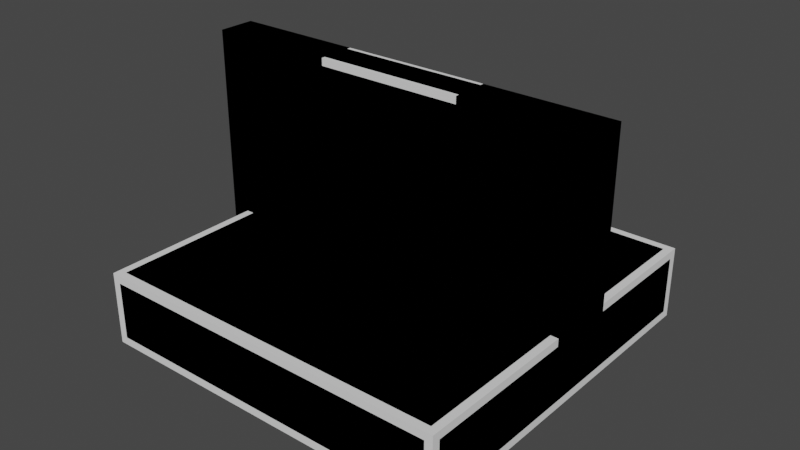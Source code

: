 # Source: MS_WGJ23_Fast_Team-up_game_Assets.blend  (saved by Blender 3.4.6; exported with 4.5.12 LTS)
import bpy
from mathutils import Matrix  # noqa: F401  (used for matrix-valued properties, if any)

bpy.ops.wm.read_factory_settings(use_empty=True)
scene = bpy.context.scene
scene.name = 'Scene'

# ---- collections
col_room_floors = bpy.data.collections.new('Room Floors'); scene.collection.children.link(col_room_floors)
col_walls = bpy.data.collections.new('Walls'); scene.collection.children.link(col_walls)
col_doors = bpy.data.collections.new('Doors'); scene.collection.children.link(col_doors)

# ---- node groups
ng_auto_smooth = bpy.data.node_groups.new('Auto Smooth', 'GeometryNodeTree')
_s = ng_auto_smooth.interface.new_socket(name='Geometry', in_out='OUTPUT', socket_type='NodeSocketGeometry')
_s = ng_auto_smooth.interface.new_socket(name='Geometry', in_out='INPUT', socket_type='NodeSocketGeometry')
_s = ng_auto_smooth.interface.new_socket(name='Angle', in_out='INPUT', socket_type='NodeSocketFloat')
_s.subtype = 'ANGLE'
_s.min_value = 0.0
_s.max_value = 3.142
ng_auto_smooth.is_modifier = True
_N = ng_auto_smooth.nodes; _L = ng_auto_smooth.links
n0 = _N.new('NodeGroupOutput'); n0.name = 'Group Output'; n0.location = (480, -100)
n1 = _N.new('NodeGroupInput'); n1.name = 'Group Input'; n1.location = (-420, -300)
n2 = _N.new('NodeGroupInput'); n2.name = 'Group Input.001'; n2.location = (-60, -100)
n3 = _N.new('GeometryNodeSetShadeSmooth'); n3.name = 'Set Shade Smooth'; n3.location = (120, -100)
n3.domain = 'EDGE'
n4 = _N.new('GeometryNodeSetShadeSmooth'); n4.name = 'Set Shade Smooth.001'; n4.location = (300, -100)
n5 = _N.new('GeometryNodeInputMeshEdgeAngle'); n5.name = 'Edge Angle'; n5.location = (-420, -220)
n6 = _N.new('GeometryNodeInputEdgeSmooth'); n6.name = 'Is Edge Smooth'; n6.location = (-60, -160)
n7 = _N.new('GeometryNodeInputShadeSmooth'); n7.name = 'Is Face Smooth'; n7.location = (-240, -340)
n8 = _N.new('FunctionNodeBooleanMath'); n8.name = 'Boolean Math'; n8.location = (-60, -220)
n9 = _N.new('FunctionNodeCompare'); n9.name = 'Compare'; n9.location = (-240, -180)
n9.operation = 'LESS_EQUAL'
_L.new(n5.outputs[0], n9.inputs[0])
_L.new(n4.outputs[0], n0.inputs[0])
_L.new(n1.outputs[1], n9.inputs[1])
_L.new(n9.outputs[0], n8.inputs[0])
_L.new(n7.outputs[0], n8.inputs[1])
_L.new(n2.outputs[0], n3.inputs[0])
_L.new(n6.outputs[0], n3.inputs[1])
_L.new(n3.outputs[0], n4.inputs[0])
_L.new(n8.outputs[0], n3.inputs[2])
n0.is_active_output = True

# ---- world
world_world = bpy.data.worlds.new('World'); scene.world = world_world
world_world.use_nodes = True; world_world.node_tree.nodes.clear()
_N = world_world.node_tree.nodes; _L = world_world.node_tree.links
n0 = _N.new('ShaderNodeOutputWorld'); n0.name = 'World Output'; n0.location = (300, 300)
n1 = _N.new('ShaderNodeBackground'); n1.name = 'Background'; n1.location = (10, 300)
n1.inputs[0].default_value = (0.05088, 0.05088, 0.05088, 1.0)
_L.new(n1.outputs[0], n0.inputs[0])
n0.is_active_output = True
world_world.color = (0.05088, 0.05088, 0.05088)
world_world.use_sun_shadow = False
world_world.sun_shadow_jitter_overblur = 0.0

# ---- meshes
me_room_floor_round = bpy.data.meshes.new('Room Floor Round')
me_room_floor_round.from_pydata([(-4.784, -4.784, -1.0), (-4.784, -5.0, -0.7838), (-5.0, -4.784, -0.7838), (-4.784, -4.937, -0.9367), (-4.909, -4.909, -0.9086), (-4.937, -4.937, -0.7838), (-4.937, -4.784, -0.9367), (-4.784, -5.0, 0.7838), (-4.784, -4.784, 1.0), (-5.0, -4.784, 0.7838), (-4.784, -4.937, 0.9367), (-4.909, -4.909, 0.9086), (-4.937, -4.784, 0.9367), (-4.937, -4.937, 0.7838), (-4.784, 4.784, -1.0), (-5.0, 4.784, -0.7838), (-4.784, 5.0, -0.7838), (-4.937, 4.784, -0.9367), (-4.909, 4.909, -0.9086), (-4.937, 4.937, -0.7838), (-4.784, 4.937, -0.9367), (-4.784, 4.784, 1.0), (-4.784, 5.0, 0.7838), (-5.0, 4.784, 0.7838), (-4.784, 4.937, 0.9367), (-4.909, 4.909, 0.9086), (-4.937, 4.937, 0.7838), (-4.937, 4.784, 0.9367), (4.784, -4.784, -1.0), (5.0, -4.784, -0.7838), (4.784, -5.0, -0.7838), (4.937, -4.784, -0.9367), (4.909, -4.909, -0.9086), (4.937, -4.937, -0.7838), (4.784, -4.937, -0.9367), (4.784, -4.784, 1.0), (4.784, -5.0, 0.7838), (5.0, -4.784, 0.7838), (4.784, -4.937, 0.9367), (4.909, -4.909, 0.9086), (4.937, -4.937, 0.7838), (4.937, -4.784, 0.9367), (4.784, 4.784, -1.0), (4.784, 5.0, -0.7838), (5.0, 4.784, -0.7838), (4.784, 4.937, -0.9367), (4.909, 4.909, -0.9086), (4.937, 4.937, -0.7838), (4.937, 4.784, -0.9367), (4.784, 4.784, 1.0), (5.0, 4.784, 0.7838), (4.784, 5.0, 0.7838), (4.937, 4.784, 0.9367), (4.909, 4.909, 0.9086), (4.937, 4.937, 0.7838), (4.784, 4.937, 0.9367)], [], [(30, 36, 7, 1), (44, 50, 37, 29), (49, 21, 8, 35), (2, 9, 23, 15), (16, 22, 51, 43), (0, 3, 4, 6), (1, 5, 4, 3), (2, 6, 4, 5), (7, 10, 11, 13), (8, 12, 11, 10), (9, 13, 11, 12), (14, 17, 18, 20), (15, 19, 18, 17), (16, 20, 18, 19), (21, 24, 25, 27), (22, 26, 25, 24), (23, 27, 25, 26), (28, 31, 32, 34), (29, 33, 32, 31), (30, 34, 32, 33), (35, 38, 39, 41), (36, 40, 39, 38), (37, 41, 39, 40), (42, 45, 46, 48), (43, 47, 46, 45), (44, 48, 46, 47), (49, 52, 53, 55), (50, 54, 53, 52), (51, 55, 53, 54), (14, 0, 6, 17), (17, 6, 2, 15), (1, 7, 13, 5), (5, 13, 9, 2), (8, 21, 27, 12), (12, 27, 23, 9), (22, 16, 19, 26), (26, 19, 15, 23), (42, 14, 20, 45), (45, 20, 16, 43), (21, 49, 55, 24), (24, 55, 51, 22), (50, 44, 47, 54), (54, 47, 43, 51), (28, 42, 48, 31), (31, 48, 44, 29), (49, 35, 41, 52), (52, 41, 37, 50), (36, 30, 33, 40), (40, 33, 29, 37), (0, 28, 34, 3), (3, 34, 30, 1), (35, 8, 10, 38), (38, 10, 7, 36), (14, 42, 28, 0)])
me_room_floor_round.polygons.foreach_set('use_smooth', [True] * 54)
_uv = me_room_floor_round.uv_layers.new(name='UVMap')
_uv.uv.foreach_set('vector', [0.402, 0.7554, 0.598, 0.7554, 0.598, 0.9946, 0.402, 0.9946, 0.402, 0.5054, 0.598, 0.5054, 0.598, 0.7446, 0.402, 0.7446, 0.6304, 0.5054, 0.8696, 0.5054, 0.8696, 0.7446, 0.6304, 0.7446, 0.402, 0.005405, 0.598, 0.005405, 0.598, 0.2446, 0.402, 0.2446, 0.402, 0.2554, 0.598, 0.2554, 0.598, 0.4946, 0.402, 0.4946, 0.1304, 0.7446, 0.1304, 0.75, 0.1273, 0.75, 0.125, 0.7446, 0.402, 0.9946, 0.402, 1.0, 0.3864, 1.0, 0.375, 0.9946, 0.402, 0.005405, 0.375, 0.005405, 0.375, 0.002284, 0.402, 0.0, 0.598, 0.9946, 0.625, 0.9946, 0.625, 0.9977, 0.598, 1.0, 0.8696, 0.7446, 0.875, 0.7446, 0.875, 0.7477, 0.8696, 0.75, 0.598, 0.005405, 0.598, 0.0, 0.6136, 0.0, 0.625, 0.005405, 0.1304, 0.5054, 0.125, 0.5054, 0.125, 0.5023, 0.1304, 0.5, 0.402, 0.2446, 0.402, 0.25, 0.3864, 0.25, 0.375, 0.2446, 0.402, 0.2554, 0.375, 0.2554, 0.375, 0.2523, 0.402, 0.25, 0.8696, 0.5054, 0.8696, 0.5, 0.8727, 0.5, 0.875, 0.5054, 0.598, 0.2554, 0.598, 0.25, 0.6136, 0.25, 0.625, 0.2554, 0.598, 0.2446, 0.625, 0.2446, 0.625, 0.2477, 0.598, 0.25, 0.3696, 0.7446, 0.375, 0.7446, 0.3788, 0.75, 0.3696, 0.75, 0.402, 0.7446, 0.402, 0.75, 0.3788, 0.75, 0.375, 0.7446, 0.402, 0.7554, 0.375, 0.7554, 0.3788, 0.75, 0.402, 0.75, 0.6304, 0.7446, 0.6304, 0.75, 0.622, 0.7492, 0.625, 0.7446, 0.598, 0.7554, 0.598, 0.75, 0.622, 0.7492, 0.625, 0.7554, 0.598, 0.7446, 0.625, 0.7446, 0.622, 0.7492, 0.598, 0.75, 0.3696, 0.5054, 0.3696, 0.5, 0.378, 0.5008, 0.375, 0.5054, 0.402, 0.4946, 0.402, 0.5, 0.378, 0.5008, 0.375, 0.4946, 0.402, 0.5054, 0.375, 0.5054, 0.378, 0.5008, 0.402, 0.5, 0.6304, 0.5054, 0.625, 0.5054, 0.6212, 0.5, 0.6304, 0.5, 0.598, 0.5054, 0.598, 0.5, 0.6212, 0.5, 0.625, 0.5054, 0.598, 0.4946, 0.625, 0.4946, 0.6212, 0.5, 0.598, 0.5, 0.1304, 0.5054, 0.1304, 0.7446, 0.125, 0.7446, 0.125, 0.5054, 0.375, 0.2446, 0.375, 0.005405, 0.402, 0.005405, 0.402, 0.2446, 0.402, 0.9946, 0.598, 0.9946, 0.598, 1.0, 0.402, 1.0, 0.402, 0.0, 0.598, 0.0, 0.598, 0.005405, 0.402, 0.005405, 0.8696, 0.7446, 0.8696, 0.5054, 0.875, 0.5054, 0.875, 0.7446, 0.625, 0.005405, 0.625, 0.2446, 0.598, 0.2446, 0.598, 0.005405, 0.598, 0.2554, 0.402, 0.2554, 0.402, 0.25, 0.598, 0.25, 0.598, 0.25, 0.402, 0.25, 0.402, 0.2446, 0.598, 0.2446, 0.3696, 0.5054, 0.1304, 0.5054, 0.1304, 0.5, 0.3696, 0.5, 0.375, 0.4946, 0.375, 0.2554, 0.402, 0.2554, 0.402, 0.4946, 0.8696, 0.5054, 0.6304, 0.5054, 0.6304, 0.5, 0.8696, 0.5, 0.625, 0.2554, 0.625, 0.4946, 0.598, 0.4946, 0.598, 0.2554, 0.598, 0.5054, 0.402, 0.5054, 0.402, 0.5, 0.598, 0.5, 0.598, 0.5, 0.402, 0.5, 0.402, 0.4946, 0.598, 0.4946, 0.3696, 0.7446, 0.3696, 0.5054, 0.375, 0.5054, 0.375, 0.7446, 0.375, 0.7446, 0.375, 0.5054, 0.402, 0.5054, 0.402, 0.7446, 0.6304, 0.5054, 0.6304, 0.7446, 0.625, 0.7446, 0.625, 0.5054, 0.625, 0.5054, 0.625, 0.7446, 0.598, 0.7446, 0.598, 0.5054, 0.598, 0.7554, 0.402, 0.7554, 0.402, 0.75, 0.598, 0.75, 0.598, 0.75, 0.402, 0.75, 0.402, 0.7446, 0.598, 0.7446, 0.1304, 0.7446, 0.3696, 0.7446, 0.3696, 0.75, 0.1304, 0.75, 0.375, 0.9946, 0.375, 0.7554, 0.402, 0.7554, 0.402, 0.9946, 0.6304, 0.7446, 0.8696, 0.7446, 0.8696, 0.75, 0.6304, 0.75, 0.625, 0.7554, 0.625, 0.9946, 0.598, 0.9946, 0.598, 0.7554, 0.1304, 0.5054, 0.3696, 0.5054, 0.3696, 0.7446, 0.1304, 0.7446])
me_room_floor_round.update()
me_room_floor_flat = bpy.data.meshes.new('Room Floor Flat')
me_room_floor_flat.from_pydata([(5.0, 5.0, 1.0), (5.0, 5.0, -1.0), (5.0, -5.0, 1.0), (5.0, -5.0, -1.0), (-5.0, 5.0, 1.0), (-5.0, 5.0, -1.0), (-5.0, -5.0, 1.0), (-5.0, -5.0, -1.0)], [], [(3, 2, 6, 7), (1, 0, 2, 3), (5, 4, 0, 1), (7, 6, 4, 5), (5, 1, 3, 7), (0, 4, 6, 2)])
_uv = me_room_floor_flat.uv_layers.new(name='UVMap')
_uv.uv.foreach_set('vector', [0.375, 0.0, 0.625, 0.0, 0.625, 0.25, 0.375, 0.25, 0.375, 0.25, 0.625, 0.25, 0.625, 0.5, 0.375, 0.5, 0.375, 0.5, 0.625, 0.5, 0.625, 0.75, 0.375, 0.75, 0.375, 0.75, 0.625, 0.75, 0.625, 1.0, 0.375, 1.0, 0.125, 0.5, 0.375, 0.5, 0.375, 0.75, 0.125, 0.75, 0.625, 0.5, 0.875, 0.5, 0.875, 0.75, 0.625, 0.75])
me_room_floor_flat.update()
me_wall_door_flat = bpy.data.meshes.new('Wall Door Flat')
me_wall_door_flat.from_pydata([(-5.5, -0.5, 0.0), (-5.5, -0.5, 6.0), (-5.5, 0.5, 0.0), (-5.5, 0.5, 6.0), (5.5, -0.5, 0.0), (5.5, -0.5, 6.0), (5.5, 0.5, 0.0), (5.5, 0.5, 6.0), (2.0, 0.5, 0.0), (-2.0, 0.5, 0.0), (-2.0, 0.5, 6.0), (2.0, 0.5, 6.0), (-2.0, -0.5, 0.0), (2.0, -0.5, 0.0), (2.0, -0.5, 6.0), (-2.0, -0.5, 6.0)], [], [(0, 1, 3, 2), (8, 11, 7, 6), (6, 7, 5, 4), (12, 15, 1, 0), (8, 6, 4, 13), (10, 3, 1, 15), (7, 11, 14, 5), (2, 9, 12, 0), (4, 5, 14, 13), (2, 3, 10, 9), (9, 10, 15, 12), (13, 14, 11, 8)])
_uv = me_wall_door_flat.uv_layers.new(name='UVMap')
_uv.uv.foreach_set('vector', [0.375, 0.0, 0.625, 0.0, 0.625, 0.25, 0.375, 0.25, 0.375, 0.4167, 0.625, 0.4167, 0.625, 0.5, 0.375, 0.5, 0.375, 0.5, 0.625, 0.5, 0.625, 0.75, 0.375, 0.75, 0.375, 0.9167, 0.625, 0.9167, 0.625, 1.0, 0.375, 1.0, 0.2917, 0.5, 0.375, 0.5, 0.375, 0.75, 0.2917, 0.75, 0.7917, 0.5, 0.875, 0.5, 0.875, 0.75, 0.7917, 0.75, 0.625, 0.5, 0.7083, 0.5, 0.7083, 0.75, 0.625, 0.75, 0.125, 0.5, 0.2083, 0.5, 0.2083, 0.75, 0.125, 0.75, 0.375, 0.75, 0.625, 0.75, 0.625, 0.8333, 0.375, 0.8333, 0.375, 0.25, 0.625, 0.25, 0.625, 0.3333, 0.375, 0.3333, 0.0, 0.0, 0.0, 0.0, 0.0, 0.0, 0.0, 0.0, 0.0, 0.0, 0.0, 0.0, 0.0, 0.0, 0.0, 0.0])
me_wall_door_flat.update()
me_wall_door_round = bpy.data.meshes.new('Wall Door Round')
me_wall_door_round.from_pydata([(-5.5, -0.4068, 0.0), (-5.5, -0.5, 0.1864), (-5.5, -0.4727, 0.05461), (-5.5, -0.5, 5.814), (-5.5, -0.4068, 6.0), (-5.5, -0.4727, 5.945), (-5.5, 0.5, 0.1864), (-5.5, 0.4068, 0.0), (-5.5, 0.4727, 0.05461), (-5.5, 0.4068, 6.0), (-5.5, 0.5, 5.814), (-5.5, 0.4727, 5.945), (5.5, -0.5, 0.1864), (5.5, -0.4068, 0.0), (5.5, -0.4727, 0.05461), (5.5, -0.4068, 6.0), (5.5, -0.5, 5.814), (5.5, -0.4727, 5.945), (5.5, 0.4068, 0.0), (5.5, 0.5, 0.1864), (5.5, 0.4727, 0.05461), (5.5, 0.5, 5.814), (5.5, 0.4068, 6.0), (5.5, 0.4727, 5.945), (2.186, 0.5, 0.1864), (2.186, 0.4068, 0.0), (2.0, 0.4068, 0.1864), (2.186, 0.4727, 0.05461), (2.079, 0.4606, 0.0788), (2.055, 0.4068, 0.05461), (2.055, 0.4727, 0.1864), (-2.186, 0.5, 0.1864), (-2.0, 0.4068, 0.1864), (-2.186, 0.4068, 0.0), (-2.055, 0.4727, 0.1864), (-2.079, 0.4606, 0.0788), (-2.055, 0.4068, 0.05461), (-2.186, 0.4727, 0.05461), (-2.186, 0.5, 5.814), (-2.186, 0.4068, 6.0), (-2.0, 0.4068, 5.814), (-2.186, 0.4727, 5.945), (-2.079, 0.4606, 5.921), (-2.055, 0.4068, 5.945), (-2.055, 0.4727, 5.814), (2.186, 0.5, 5.814), (2.0, 0.4068, 5.814), (2.186, 0.4068, 6.0), (2.055, 0.4727, 5.814), (2.079, 0.4606, 5.921), (2.055, 0.4068, 5.945), (2.186, 0.4727, 5.945), (-2.186, -0.5, 0.1864), (-2.186, -0.4068, 0.0), (-2.0, -0.4068, 0.1864), (-2.186, -0.4727, 0.05461), (-2.079, -0.4606, 0.0788), (-2.055, -0.4068, 0.05461), (-2.055, -0.4727, 0.1864), (2.186, -0.5, 0.1864), (2.0, -0.4068, 0.1864), (2.186, -0.4068, 0.0), (2.055, -0.4727, 0.1864), (2.079, -0.4606, 0.0788), (2.055, -0.4068, 0.05461), (2.186, -0.4727, 0.05461), (2.186, -0.5, 5.814), (2.186, -0.4068, 6.0), (2.0, -0.4068, 5.814), (2.186, -0.4727, 5.945), (2.079, -0.4606, 5.921), (2.055, -0.4068, 5.945), (2.055, -0.4727, 5.814), (-2.186, -0.5, 5.814), (-2.0, -0.4068, 5.814), (-2.186, -0.4068, 6.0), (-2.055, -0.4727, 5.814), (-2.079, -0.4606, 5.921), (-2.055, -0.4068, 5.945), (-2.186, -0.4727, 5.945)], [], [(52, 73, 3, 1), (60, 68, 46, 26), (12, 16, 66, 59), (39, 9, 4, 75), (18, 20, 19, 21, 23, 22, 15, 17, 16, 12, 14, 13), (6, 10, 38, 31), (24, 45, 21, 19), (0, 2, 1, 3, 5, 4, 9, 11, 10, 6, 8, 7), (22, 47, 67, 15), (25, 18, 13, 61), (32, 40, 74, 54), (24, 27, 28, 30), (25, 29, 28, 27), (26, 30, 28, 29), (31, 34, 35, 37), (32, 36, 35, 34), (33, 37, 35, 36), (38, 41, 42, 44), (39, 43, 42, 41), (40, 44, 42, 43), (45, 48, 49, 51), (46, 50, 49, 48), (47, 51, 49, 50), (52, 55, 56, 58), (53, 57, 56, 55), (54, 58, 56, 57), (59, 62, 63, 65), (60, 64, 63, 62), (61, 65, 63, 64), (66, 69, 70, 72), (67, 71, 70, 69), (68, 72, 70, 71), (73, 76, 77, 79), (74, 78, 77, 76), (75, 79, 77, 78), (33, 7, 8, 37), (37, 8, 6, 31), (47, 22, 23, 51), (51, 23, 21, 45), (61, 13, 14, 65), (65, 14, 12, 59), (75, 4, 5, 79), (79, 5, 3, 73), (18, 25, 27, 20), (20, 27, 24, 19), (9, 39, 41, 11), (11, 41, 38, 10), (0, 53, 55, 2), (2, 55, 52, 1), (15, 67, 69, 17), (17, 69, 66, 16), (46, 68, 71, 50), (50, 71, 67, 47), (39, 75, 78, 43), (43, 78, 74, 40), (32, 54, 57, 36), (36, 57, 53, 33), (25, 61, 64, 29), (29, 64, 60, 26), (68, 60, 62, 72), (72, 62, 59, 66), (73, 52, 58, 76), (76, 58, 54, 74), (40, 32, 34, 44), (44, 34, 31, 38), (45, 24, 30, 48), (48, 30, 26, 46), (7, 33, 53, 0)])
me_wall_door_round.polygons.foreach_set('use_smooth', [True] * 68)
_uv = me_wall_door_round.uv_layers.new(name='UVMap')
_uv.uv.foreach_set('vector', [0.3828, 0.9206, 0.6172, 0.9206, 0.6172, 1.0, 0.3828, 1.0, 0.0, 0.0, 0.0, 0.0, 0.0, 0.0, 0.0, 0.0, 0.3828, 0.75, 0.6172, 0.75, 0.6172, 0.8294, 0.3828, 0.8294, 0.7956, 0.5233, 0.875, 0.5233, 0.875, 0.7267, 0.7956, 0.7267, 0.375, 0.5233, 0.3773, 0.5068, 0.3828, 0.5, 0.6172, 0.5, 0.6227, 0.5068, 0.625, 0.5233, 0.625, 0.7267, 0.6227, 0.7432, 0.6172, 0.75, 0.3828, 0.75, 0.3773, 0.7432, 0.375, 0.7267, 0.3828, 0.25, 0.6172, 0.25, 0.6172, 0.3294, 0.3828, 0.3294, 0.3828, 0.4206, 0.6172, 0.4206, 0.6172, 0.5, 0.3828, 0.5, 0.375, 0.0233, 0.3773, 0.006826, 0.3828, 0.0, 0.6172, 0.0, 0.6227, 0.006826, 0.625, 0.0233, 0.625, 0.2267, 0.6227, 0.2432, 0.6172, 0.25, 0.3828, 0.25, 0.3773, 0.2432, 0.375, 0.2267, 0.625, 0.5233, 0.7044, 0.5233, 0.7044, 0.7267, 0.625, 0.7267, 0.2956, 0.5233, 0.375, 0.5233, 0.375, 0.7267, 0.2956, 0.7267, 0.0, 0.0, 0.0, 0.0, 0.0, 0.0, 0.0, 0.0, 0.3828, 0.4206, 0.375, 0.4206, 0.375, 0.4183, 0.3828, 0.4167, 0.2956, 0.5233, 0.2917, 0.5233, 0.2917, 0.5098, 0.2956, 0.5, 0.0, 0.0, 0.0, 0.0, 0.0, 0.0, 0.0, 0.0, 0.3828, 0.3294, 0.3828, 0.3333, 0.3783, 0.3333, 0.375, 0.3294, 0.0, 0.0, 0.0, 0.0, 0.0, 0.0, 0.0, 0.0, 0.2044, 0.5233, 0.2044, 0.5, 0.2067, 0.5, 0.2083, 0.5233, 0.6172, 0.3294, 0.625, 0.3294, 0.625, 0.3317, 0.6172, 0.3333, 0.7956, 0.5233, 0.7917, 0.5233, 0.7917, 0.5098, 0.7956, 0.5, 0.0, 0.0, 0.0, 0.0, 0.0, 0.0, 0.0, 0.0, 0.6172, 0.4206, 0.6172, 0.4167, 0.6217, 0.4167, 0.625, 0.4206, 0.0, 0.0, 0.0, 0.0, 0.0, 0.0, 0.0, 0.0, 0.7044, 0.5233, 0.7044, 0.5, 0.7067, 0.5, 0.7083, 0.5233, 0.3828, 0.9206, 0.375, 0.9206, 0.375, 0.9183, 0.3828, 0.9167, 0.2044, 0.7267, 0.2083, 0.7267, 0.2083, 0.7402, 0.2044, 0.75, 0.0, 0.0, 0.0, 0.0, 0.0, 0.0, 0.0, 0.0, 0.3828, 0.8294, 0.3828, 0.8333, 0.3783, 0.8333, 0.375, 0.8294, 0.0, 0.0, 0.0, 0.0, 0.0, 0.0, 0.0, 0.0, 0.2956, 0.7267, 0.2956, 0.75, 0.2933, 0.75, 0.2917, 0.7267, 0.6172, 0.8294, 0.625, 0.8294, 0.625, 0.8317, 0.6172, 0.8333, 0.7044, 0.7267, 0.7083, 0.7267, 0.7083, 0.7402, 0.7044, 0.75, 0.0, 0.0, 0.0, 0.0, 0.0, 0.0, 0.0, 0.0, 0.6172, 0.9206, 0.6172, 0.9167, 0.6217, 0.9167, 0.625, 0.9206, 0.0, 0.0, 0.0, 0.0, 0.0, 0.0, 0.0, 0.0, 0.7956, 0.7267, 0.7956, 0.75, 0.7933, 0.75, 0.7917, 0.7267, 0.2044, 0.5233, 0.125, 0.5233, 0.125, 0.5, 0.2044, 0.5, 0.375, 0.3294, 0.375, 0.25, 0.3828, 0.25, 0.3828, 0.3294, 0.7044, 0.5233, 0.625, 0.5233, 0.625, 0.5, 0.7044, 0.5, 0.625, 0.4206, 0.625, 0.5, 0.6172, 0.5, 0.6172, 0.4206, 0.2956, 0.7267, 0.375, 0.7267, 0.375, 0.75, 0.2956, 0.75, 0.375, 0.8294, 0.375, 0.75, 0.3828, 0.75, 0.3828, 0.8294, 0.7956, 0.7267, 0.875, 0.7267, 0.875, 0.75, 0.7956, 0.75, 0.625, 0.9206, 0.625, 1.0, 0.6172, 1.0, 0.6172, 0.9206, 0.375, 0.5233, 0.2956, 0.5233, 0.2956, 0.5, 0.375, 0.5, 0.375, 0.5, 0.375, 0.4206, 0.3828, 0.4206, 0.3828, 0.5, 0.875, 0.5233, 0.7956, 0.5233, 0.7956, 0.5, 0.875, 0.5, 0.625, 0.25, 0.625, 0.3294, 0.6172, 0.3294, 0.6172, 0.25, 0.125, 0.7267, 0.2044, 0.7267, 0.2044, 0.75, 0.125, 0.75, 0.375, 1.0, 0.375, 0.9206, 0.3828, 0.9206, 0.3828, 1.0, 0.625, 0.7267, 0.7044, 0.7267, 0.7044, 0.75, 0.625, 0.75, 0.625, 0.75, 0.625, 0.8294, 0.6172, 0.8294, 0.6172, 0.75, 0.0, 0.0, 0.0, 0.0, 0.0, 0.0, 0.0, 0.0, 0.7083, 0.5233, 0.7083, 0.7267, 0.7044, 0.7267, 0.7044, 0.5233, 0.7956, 0.5233, 0.7956, 0.7267, 0.7917, 0.7267, 0.7917, 0.5233, 0.0, 0.0, 0.0, 0.0, 0.0, 0.0, 0.0, 0.0, 0.0, 0.0, 0.0, 0.0, 0.0, 0.0, 0.0, 0.0, 0.2083, 0.5233, 0.2083, 0.7267, 0.2044, 0.7267, 0.2044, 0.5233, 0.2956, 0.5233, 0.2956, 0.7267, 0.2917, 0.7267, 0.2917, 0.5233, 0.0, 0.0, 0.0, 0.0, 0.0, 0.0, 0.0, 0.0, 0.0, 0.0, 0.0, 0.0, 0.0, 0.0, 0.0, 0.0, 0.6172, 0.8333, 0.3828, 0.8333, 0.3828, 0.8294, 0.6172, 0.8294, 0.6172, 0.9206, 0.3828, 0.9206, 0.3828, 0.9167, 0.6172, 0.9167, 0.0, 0.0, 0.0, 0.0, 0.0, 0.0, 0.0, 0.0, 0.0, 0.0, 0.0, 0.0, 0.0, 0.0, 0.0, 0.0, 0.6172, 0.3333, 0.3828, 0.3333, 0.3828, 0.3294, 0.6172, 0.3294, 0.6172, 0.4206, 0.3828, 0.4206, 0.3828, 0.4167, 0.6172, 0.4167, 0.0, 0.0, 0.0, 0.0, 0.0, 0.0, 0.0, 0.0, 0.125, 0.5233, 0.2044, 0.5233, 0.2044, 0.7267, 0.125, 0.7267])
me_wall_door_round.update()
me_wall_flat = bpy.data.meshes.new('Wall Flat')
me_wall_flat.from_pydata([(-5.5, -0.5, 0.0), (-5.5, -0.5, 6.0), (-5.5, 0.5, 0.0), (-5.5, 0.5, 6.0), (5.5, -0.5, 0.0), (5.5, -0.5, 6.0), (5.5, 0.5, 0.0), (5.5, 0.5, 6.0)], [], [(0, 1, 3, 2), (6, 7, 5, 4), (6, 4, 0, 2), (2, 3, 7, 6), (3, 1, 5, 7), (4, 5, 1, 0)])
_uv = me_wall_flat.uv_layers.new(name='UVMap')
_uv.uv.foreach_set('vector', [0.375, 0.0, 0.625, 0.0, 0.625, 0.25, 0.375, 0.25, 0.375, 0.5, 0.625, 0.5, 0.625, 0.75, 0.375, 0.75, 0.375, 0.5, 0.375, 0.75, 0.125, 0.75, 0.125, 0.5, 0.375, 0.25, 0.625, 0.25, 0.625, 0.5, 0.375, 0.5, 0.875, 0.5, 0.875, 0.75, 0.625, 0.75, 0.625, 0.5, 0.375, 0.75, 0.625, 0.75, 0.625, 1.0, 0.375, 1.0])
me_wall_flat.update()
me_wall_round = bpy.data.meshes.new('Wall Round')
me_wall_round.from_pydata([(-5.5, -0.401, 0.0), (-5.5, -0.5, 0.198), (-5.5, -0.471, 0.058), (-5.5, -0.5, 5.802), (-5.5, -0.401, 6.0), (-5.5, -0.471, 5.942), (-5.5, 0.5, 0.198), (-5.5, 0.401, 0.0), (-5.5, 0.471, 0.058), (-5.5, 0.401, 6.0), (-5.5, 0.5, 5.802), (-5.5, 0.471, 5.942), (5.5, -0.5, 0.198), (5.5, -0.401, 0.0), (5.5, -0.471, 0.058), (5.5, -0.401, 6.0), (5.5, -0.5, 5.802), (5.5, -0.471, 5.942), (5.5, 0.401, 0.0), (5.5, 0.5, 0.198), (5.5, 0.471, 0.058), (5.5, 0.5, 5.802), (5.5, 0.401, 6.0), (5.5, 0.471, 5.942)], [], [(12, 16, 3, 1), (0, 2, 1, 3, 5, 4, 9, 11, 10, 6, 8, 7), (18, 20, 19, 21, 23, 22, 15, 17, 16, 12, 14, 13), (6, 10, 21, 19), (9, 4, 15, 22), (18, 7, 8, 20), (20, 8, 6, 19), (0, 13, 14, 2), (2, 14, 12, 1), (15, 4, 5, 17), (17, 5, 3, 16), (9, 22, 23, 11), (11, 23, 21, 10), (18, 13, 0, 7)])
me_wall_round.polygons.foreach_set('use_smooth', [True] * 14)
_uv = me_wall_round.uv_layers.new(name='UVMap')
_uv.uv.foreach_set('vector', [0.3833, 0.75, 0.6167, 0.75, 0.6167, 1.0, 0.3833, 1.0, 0.375, 0.02475, 0.3774, 0.007249, 0.3833, 0.0, 0.6167, 0.0, 0.6226, 0.007249, 0.625, 0.02475, 0.625, 0.2252, 0.6226, 0.2428, 0.6167, 0.25, 0.3833, 0.25, 0.3774, 0.2428, 0.375, 0.2252, 0.375, 0.5248, 0.3774, 0.5072, 0.3833, 0.5, 0.6167, 0.5, 0.6226, 0.5072, 0.625, 0.5248, 0.625, 0.7252, 0.6226, 0.7428, 0.6167, 0.75, 0.3833, 0.75, 0.3774, 0.7428, 0.375, 0.7252, 0.3833, 0.25, 0.6167, 0.25, 0.6167, 0.5, 0.3833, 0.5, 0.875, 0.5248, 0.875, 0.7252, 0.625, 0.7252, 0.625, 0.5248, 0.375, 0.5248, 0.125, 0.5248, 0.125, 0.5, 0.375, 0.5, 0.375, 0.5, 0.375, 0.25, 0.3833, 0.25, 0.3833, 0.5, 0.125, 0.7252, 0.375, 0.7252, 0.375, 0.75, 0.125, 0.75, 0.375, 1.0, 0.375, 0.75, 0.3833, 0.75, 0.3833, 1.0, 0.625, 0.7252, 0.875, 0.7252, 0.875, 0.75, 0.625, 0.75, 0.625, 0.75, 0.625, 1.0, 0.6167, 1.0, 0.6167, 0.75, 0.875, 0.5248, 0.625, 0.5248, 0.625, 0.5, 0.875, 0.5, 0.625, 0.25, 0.625, 0.5, 0.6167, 0.5, 0.6167, 0.25, 0.375, 0.5248, 0.375, 0.7252, 0.125, 0.7252, 0.125, 0.5248])
me_wall_round.update()
me_door_flat = bpy.data.meshes.new('Door Flat')
me_door_flat.from_pydata([(-1.9, -0.3125, -2.0), (-1.9, -0.3125, 2.0), (-1.9, 0.3125, -2.0), (-1.9, 0.3125, 2.0), (-0.1, -0.3125, -2.0), (-0.1, -0.3125, 2.0), (-0.1, 0.3125, -2.0), (-0.1, 0.3125, 2.0), (-2.172e-09, 0.1649, 0.6387), (-2.172e-09, 0.1649, 1.361), (0.1166, 0.1166, 0.6387), (0.1166, 0.1166, 1.361), (0.1649, 0.0, 0.6387), (0.1649, 0.0, 1.361), (0.1166, -0.1166, 0.6387), (0.1166, -0.1166, 1.361), (-2.172e-09, -0.1649, 0.6387), (-2.172e-09, -0.1649, 1.361), (-0.1166, -0.1166, 0.6387), (-0.1166, -0.1166, 1.361), (-0.1649, 0.0, 0.6387), (-0.1649, 0.0, 1.361), (-0.1166, 0.1166, 0.6387), (-0.1166, 0.1166, 1.361), (-2.172e-09, 0.1649, -1.361), (-2.172e-09, 0.1649, -0.6387), (0.1166, 0.1166, -1.361), (0.1166, 0.1166, -0.6387), (0.1649, 0.0, -1.361), (0.1649, 0.0, -0.6387), (0.1166, -0.1166, -1.361), (0.1166, -0.1166, -0.6387), (-2.172e-09, -0.1649, -1.361), (-2.172e-09, -0.1649, -0.6387), (-0.1166, -0.1166, -1.361), (-0.1166, -0.1166, -0.6387), (-0.1649, 0.0, -1.361), (-0.1649, 0.0, -0.6387), (-0.1166, 0.1166, -1.361), (-0.1166, 0.1166, -0.6387)], [], [(0, 1, 3, 2), (2, 3, 7, 6), (6, 7, 5, 4), (4, 5, 1, 0), (2, 6, 4, 0), (7, 3, 1, 5), (8, 9, 11, 10), (10, 11, 13, 12), (12, 13, 15, 14), (14, 15, 17, 16), (16, 17, 19, 18), (18, 19, 21, 20), (11, 9, 23, 21, 19, 17, 15, 13), (20, 21, 23, 22), (22, 23, 9, 8), (8, 10, 12, 14, 16, 18, 20, 22), (24, 25, 27, 26), (26, 27, 29, 28), (28, 29, 31, 30), (30, 31, 33, 32), (32, 33, 35, 34), (34, 35, 37, 36), (27, 25, 39, 37, 35, 33, 31, 29), (36, 37, 39, 38), (38, 39, 25, 24), (24, 26, 28, 30, 32, 34, 36, 38)])
_uv = me_door_flat.uv_layers.new(name='UVMap')
_uv.uv.foreach_set('vector', [0.375, 0.0, 0.625, 0.0, 0.625, 0.25, 0.375, 0.25, 0.375, 0.25, 0.625, 0.25, 0.625, 0.5, 0.375, 0.5, 0.375, 0.5, 0.625, 0.5, 0.625, 0.75, 0.375, 0.75, 0.375, 0.75, 0.625, 0.75, 0.625, 1.0, 0.375, 1.0, 0.125, 0.5, 0.375, 0.5, 0.375, 0.75, 0.125, 0.75, 0.625, 0.5, 0.875, 0.5, 0.875, 0.75, 0.625, 0.75, 1.0, 0.5, 1.0, 1.0, 0.875, 1.0, 0.875, 0.5, 0.875, 0.5, 0.875, 1.0, 0.75, 1.0, 0.75, 0.5, 0.75, 0.5, 0.75, 1.0, 0.625, 1.0, 0.625, 0.5, 0.625, 0.5, 0.625, 1.0, 0.5, 1.0, 0.5, 0.5, 0.5, 0.5, 0.5, 1.0, 0.375, 1.0, 0.375, 0.5, 0.375, 0.5, 0.375, 1.0, 0.25, 1.0, 0.25, 0.5, 0.4197, 0.4197, 0.25, 0.49, 0.08029, 0.4197, 0.01, 0.25, 0.08029, 0.08029, 0.25, 0.01, 0.4197, 0.08029, 0.49, 0.25, 0.25, 0.5, 0.25, 1.0, 0.125, 1.0, 0.125, 0.5, 0.125, 0.5, 0.125, 1.0, 0.0, 1.0, 0.0, 0.5, 0.75, 0.49, 0.9197, 0.4197, 0.99, 0.25, 0.9197, 0.08029, 0.75, 0.01, 0.5803, 0.08029, 0.51, 0.25, 0.5803, 0.4197, 1.0, 0.5, 1.0, 1.0, 0.875, 1.0, 0.875, 0.5, 0.875, 0.5, 0.875, 1.0, 0.75, 1.0, 0.75, 0.5, 0.75, 0.5, 0.75, 1.0, 0.625, 1.0, 0.625, 0.5, 0.625, 0.5, 0.625, 1.0, 0.5, 1.0, 0.5, 0.5, 0.5, 0.5, 0.5, 1.0, 0.375, 1.0, 0.375, 0.5, 0.375, 0.5, 0.375, 1.0, 0.25, 1.0, 0.25, 0.5, 0.4197, 0.4197, 0.25, 0.49, 0.08029, 0.4197, 0.01, 0.25, 0.08029, 0.08029, 0.25, 0.01, 0.4197, 0.08029, 0.49, 0.25, 0.25, 0.5, 0.25, 1.0, 0.125, 1.0, 0.125, 0.5, 0.125, 0.5, 0.125, 1.0, 0.0, 1.0, 0.0, 0.5, 0.75, 0.49, 0.9197, 0.4197, 0.99, 0.25, 0.9197, 0.08029, 0.75, 0.01, 0.5803, 0.08029, 0.51, 0.25, 0.5803, 0.4197])
me_door_flat.update()
me_door_round = bpy.data.meshes.new('Door Round')
me_door_round.from_pydata([(-1.84, -0.2527, -2.0), (-1.84, -0.3125, -1.94), (-1.9, -0.2527, -1.94), (-1.84, -0.2825, -1.992), (-1.87, -0.2527, -1.992), (-1.869, -0.2813, -1.984), (-1.87, -0.3045, -1.94), (-1.84, -0.3045, -1.97), (-1.869, -0.2967, -1.969), (-1.892, -0.2527, -1.97), (-1.892, -0.2825, -1.94), (-1.884, -0.2813, -1.969), (-1.84, -0.3125, 1.94), (-1.84, -0.2527, 2.0), (-1.9, -0.2527, 1.94), (-1.84, -0.3045, 1.97), (-1.87, -0.3045, 1.94), (-1.869, -0.2967, 1.969), (-1.87, -0.2527, 1.992), (-1.84, -0.2825, 1.992), (-1.869, -0.2813, 1.984), (-1.892, -0.2825, 1.94), (-1.892, -0.2527, 1.97), (-1.884, -0.2813, 1.969), (-1.84, 0.2527, -2.0), (-1.9, 0.2527, -1.94), (-1.84, 0.3125, -1.94), (-1.87, 0.2527, -1.992), (-1.84, 0.2825, -1.992), (-1.869, 0.2813, -1.984), (-1.892, 0.2825, -1.94), (-1.892, 0.2527, -1.97), (-1.884, 0.2813, -1.969), (-1.84, 0.3045, -1.97), (-1.87, 0.3045, -1.94), (-1.869, 0.2967, -1.969), (-1.84, 0.2527, 2.0), (-1.84, 0.3125, 1.94), (-1.9, 0.2527, 1.94), (-1.84, 0.2825, 1.992), (-1.87, 0.2527, 1.992), (-1.869, 0.2813, 1.984), (-1.87, 0.3045, 1.94), (-1.84, 0.3045, 1.97), (-1.869, 0.2967, 1.969), (-1.892, 0.2527, 1.97), (-1.892, 0.2825, 1.94), (-1.884, 0.2813, 1.969), (-0.1598, -0.2527, -2.0), (-0.1, -0.2527, -1.94), (-0.1598, -0.3125, -1.94), (-0.13, -0.2527, -1.992), (-0.1598, -0.2825, -1.992), (-0.1312, -0.2813, -1.984), (-0.108, -0.2825, -1.94), (-0.108, -0.2527, -1.97), (-0.1158, -0.2813, -1.969), (-0.1598, -0.3045, -1.97), (-0.13, -0.3045, -1.94), (-0.1312, -0.2967, -1.969), (-0.1598, -0.2527, 2.0), (-0.1598, -0.3125, 1.94), (-0.1, -0.2527, 1.94), (-0.1598, -0.2825, 1.992), (-0.13, -0.2527, 1.992), (-0.1312, -0.2813, 1.984), (-0.13, -0.3045, 1.94), (-0.1598, -0.3045, 1.97), (-0.1312, -0.2967, 1.969), (-0.108, -0.2527, 1.97), (-0.108, -0.2825, 1.94), (-0.1158, -0.2813, 1.969), (-0.1598, 0.2527, -2.0), (-0.1598, 0.3125, -1.94), (-0.1, 0.2527, -1.94), (-0.1598, 0.2825, -1.992), (-0.13, 0.2527, -1.992), (-0.1312, 0.2813, -1.984), (-0.13, 0.3045, -1.94), (-0.1598, 0.3045, -1.97), (-0.1312, 0.2967, -1.969), (-0.108, 0.2527, -1.97), (-0.108, 0.2825, -1.94), (-0.1158, 0.2813, -1.969), (-0.1598, 0.2527, 2.0), (-0.1, 0.2527, 1.94), (-0.1598, 0.3125, 1.94), (-0.13, 0.2527, 1.992), (-0.1598, 0.2825, 1.992), (-0.1312, 0.2813, 1.984), (-0.108, 0.2825, 1.94), (-0.108, 0.2527, 1.97), (-0.1158, 0.2813, 1.969), (-0.1598, 0.3045, 1.97), (-0.13, 0.3045, 1.94), (-0.1312, 0.2967, 1.969), (0.0, 0.1002, 0.6387), (-2.172e-09, 0.1649, 0.6986), (-1.164e-09, 0.1325, 0.6467), (-1.863e-09, 0.1562, 0.6686), (0.0, 0.1002, 1.361), (-2.172e-09, 0.1649, 1.301), (-1.164e-09, 0.1325, 1.353), (-1.863e-09, 0.1562, 1.331), (0.07083, 0.07083, 0.6387), (0.1166, 0.1166, 0.6986), (0.09372, 0.09372, 0.6467), (0.1105, 0.1105, 0.6686), (0.07083, 0.07083, 1.361), (0.1166, 0.1166, 1.301), (0.09372, 0.09372, 1.353), (0.1105, 0.1105, 1.331), (0.1002, 1.863e-09, 0.6387), (0.1649, 0.0, 0.6986), (0.1325, 9.313e-10, 0.6467), (0.1562, 4.657e-10, 0.6686), (0.1002, -1.863e-09, 1.361), (0.1649, 0.0, 1.301), (0.1325, -9.313e-10, 1.353), (0.1562, -4.657e-10, 1.331), (0.07083, -0.07083, 0.6387), (0.1166, -0.1166, 0.6986), (0.09372, -0.09372, 0.6467), (0.1105, -0.1105, 0.6686), (0.07083, -0.07083, 1.361), (0.1166, -0.1166, 1.301), (0.09372, -0.09372, 1.353), (0.1105, -0.1105, 1.331), (0.0, -0.1002, 0.6387), (-2.172e-09, -0.1649, 0.6986), (-1.164e-09, -0.1325, 0.6467), (-1.863e-09, -0.1562, 0.6686), (0.0, -0.1002, 1.361), (-2.172e-09, -0.1649, 1.301), (-1.164e-09, -0.1325, 1.353), (-1.863e-09, -0.1562, 1.331), (-0.07083, -0.07083, 0.6387), (-0.1166, -0.1166, 0.6986), (-0.09372, -0.09372, 0.6467), (-0.1105, -0.1105, 0.6686), (-0.07083, -0.07083, 1.361), (-0.1166, -0.1166, 1.301), (-0.09372, -0.09372, 1.353), (-0.1105, -0.1105, 1.331), (-0.1002, -1.863e-09, 0.6387), (-0.1649, 0.0, 0.6986), (-0.1325, -9.313e-10, 0.6467), (-0.1562, -4.657e-10, 0.6686), (-0.1002, 1.863e-09, 1.361), (-0.1649, 0.0, 1.301), (-0.1325, 9.313e-10, 1.353), (-0.1562, 4.657e-10, 1.331), (-0.07083, 0.07083, 0.6387), (-0.1166, 0.1166, 0.6986), (-0.09372, 0.09372, 0.6467), (-0.1105, 0.1105, 0.6686), (-0.07083, 0.07083, 1.361), (-0.1166, 0.1166, 1.301), (-0.09372, 0.09372, 1.353), (-0.1105, 0.1105, 1.331), (0.0, 0.1002, -1.361), (-2.172e-09, 0.1649, -1.301), (-1.164e-09, 0.1325, -1.353), (-1.863e-09, 0.1562, -1.331), (0.0, 0.1002, -0.6387), (-2.172e-09, 0.1649, -0.6986), (-1.164e-09, 0.1325, -0.6467), (-1.863e-09, 0.1562, -0.6686), (0.07083, 0.07083, -1.361), (0.1166, 0.1166, -1.301), (0.09372, 0.09372, -1.353), (0.1105, 0.1105, -1.331), (0.07083, 0.07083, -0.6387), (0.1166, 0.1166, -0.6986), (0.09372, 0.09372, -0.6467), (0.1105, 0.1105, -0.6686), (0.1002, 1.863e-09, -1.361), (0.1649, 0.0, -1.301), (0.1325, 9.313e-10, -1.353), (0.1562, 4.657e-10, -1.331), (0.1002, -1.863e-09, -0.6387), (0.1649, 0.0, -0.6986), (0.1325, -9.313e-10, -0.6467), (0.1562, -4.657e-10, -0.6686), (0.07083, -0.07083, -1.361), (0.1166, -0.1166, -1.301), (0.09372, -0.09372, -1.353), (0.1105, -0.1105, -1.331), (0.07083, -0.07083, -0.6387), (0.1166, -0.1166, -0.6986), (0.09372, -0.09372, -0.6467), (0.1105, -0.1105, -0.6686), (0.0, -0.1002, -1.361), (-2.172e-09, -0.1649, -1.301), (-1.164e-09, -0.1325, -1.353), (-1.863e-09, -0.1562, -1.331), (0.0, -0.1002, -0.6387), (-2.172e-09, -0.1649, -0.6986), (-1.164e-09, -0.1325, -0.6467), (-1.863e-09, -0.1562, -0.6686), (-0.07083, -0.07083, -1.361), (-0.1166, -0.1166, -1.301), (-0.09372, -0.09372, -1.353), (-0.1105, -0.1105, -1.331), (-0.07083, -0.07083, -0.6387), (-0.1166, -0.1166, -0.6986), (-0.09372, -0.09372, -0.6467), (-0.1105, -0.1105, -0.6686), (-0.1002, -1.863e-09, -1.361), (-0.1649, 0.0, -1.301), (-0.1325, -9.313e-10, -1.353), (-0.1562, -4.657e-10, -1.331), (-0.1002, 1.863e-09, -0.6387), (-0.1649, 0.0, -0.6986), (-0.1325, 9.313e-10, -0.6467), (-0.1562, 4.657e-10, -0.6686), (-0.07083, 0.07083, -1.361), (-0.1166, 0.1166, -1.301), (-0.09372, 0.09372, -1.353), (-0.1105, 0.1105, -1.331), (-0.07083, 0.07083, -0.6387), (-0.1166, 0.1166, -0.6986), (-0.09372, 0.09372, -0.6467), (-0.1105, 0.1105, -0.6686)], [], [(50, 61, 12, 1), (74, 85, 62, 49), (96, 104, 112, 120, 128, 136, 144, 152), (84, 36, 13, 60), (2, 14, 38, 25), (26, 37, 86, 73), (153, 157, 101, 97), (113, 117, 125, 121), (121, 125, 133, 129), (129, 133, 141, 137), (137, 141, 149, 145), (145, 149, 157, 153), (105, 109, 117, 113), (160, 168, 176, 184, 192, 200, 208, 216), (108, 100, 156, 148, 140, 132, 124, 116), (97, 101, 109, 105), (217, 221, 165, 161), (177, 181, 189, 185), (185, 189, 197, 193), (193, 197, 205, 201), (201, 205, 213, 209), (209, 213, 221, 217), (169, 173, 181, 177), (172, 164, 220, 212, 204, 196, 188, 180), (161, 165, 173, 169), (0, 3, 5, 4), (3, 7, 8, 5), (1, 6, 8, 7), (6, 10, 11, 8), (2, 9, 11, 10), (9, 4, 5, 11), (5, 8, 11), (12, 15, 17, 16), (15, 19, 20, 17), (13, 18, 20, 19), (18, 22, 23, 20), (14, 21, 23, 22), (21, 16, 17, 23), (17, 20, 23), (24, 27, 29, 28), (27, 31, 32, 29), (25, 30, 32, 31), (30, 34, 35, 32), (26, 33, 35, 34), (33, 28, 29, 35), (29, 32, 35), (36, 39, 41, 40), (39, 43, 44, 41), (37, 42, 44, 43), (42, 46, 47, 44), (38, 45, 47, 46), (45, 40, 41, 47), (41, 44, 47), (48, 51, 53, 52), (51, 55, 56, 53), (49, 54, 56, 55), (54, 58, 59, 56), (50, 57, 59, 58), (57, 52, 53, 59), (53, 56, 59), (60, 63, 65, 64), (63, 67, 68, 65), (61, 66, 68, 67), (66, 70, 71, 68), (62, 69, 71, 70), (69, 64, 65, 71), (65, 68, 71), (72, 75, 77, 76), (75, 79, 80, 77), (73, 78, 80, 79), (78, 82, 83, 80), (74, 81, 83, 82), (81, 76, 77, 83), (77, 80, 83), (84, 87, 89, 88), (87, 91, 92, 89), (85, 90, 92, 91), (90, 94, 95, 92), (86, 93, 95, 94), (93, 88, 89, 95), (89, 92, 95), (24, 0, 4, 27), (27, 4, 9, 31), (31, 9, 2, 25), (1, 12, 16, 6), (6, 16, 21, 10), (10, 21, 14, 2), (13, 36, 40, 18), (18, 40, 45, 22), (22, 45, 38, 14), (37, 26, 34, 42), (42, 34, 30, 46), (46, 30, 25, 38), (72, 24, 28, 75), (75, 28, 33, 79), (79, 33, 26, 73), (36, 84, 88, 39), (39, 88, 93, 43), (43, 93, 86, 37), (85, 74, 82, 90), (90, 82, 78, 94), (94, 78, 73, 86), (48, 72, 76, 51), (51, 76, 81, 55), (55, 81, 74, 49), (84, 60, 64, 87), (87, 64, 69, 91), (91, 69, 62, 85), (61, 50, 58, 66), (66, 58, 54, 70), (70, 54, 49, 62), (0, 48, 52, 3), (3, 52, 57, 7), (7, 57, 50, 1), (60, 13, 19, 63), (63, 19, 15, 67), (67, 15, 12, 61), (97, 105, 107, 99), (99, 107, 106, 98), (98, 106, 104, 96), (109, 101, 103, 111), (111, 103, 102, 110), (110, 102, 100, 108), (105, 113, 115, 107), (107, 115, 114, 106), (106, 114, 112, 104), (117, 109, 111, 119), (119, 111, 110, 118), (118, 110, 108, 116), (113, 121, 123, 115), (115, 123, 122, 114), (114, 122, 120, 112), (125, 117, 119, 127), (127, 119, 118, 126), (126, 118, 116, 124), (121, 129, 131, 123), (123, 131, 130, 122), (122, 130, 128, 120), (133, 125, 127, 135), (135, 127, 126, 134), (134, 126, 124, 132), (129, 137, 139, 131), (131, 139, 138, 130), (130, 138, 136, 128), (141, 133, 135, 143), (143, 135, 134, 142), (142, 134, 132, 140), (137, 145, 147, 139), (139, 147, 146, 138), (138, 146, 144, 136), (149, 141, 143, 151), (151, 143, 142, 150), (150, 142, 140, 148), (145, 153, 155, 147), (147, 155, 154, 146), (146, 154, 152, 144), (157, 149, 151, 159), (159, 151, 150, 158), (158, 150, 148, 156), (153, 97, 99, 155), (155, 99, 98, 154), (154, 98, 96, 152), (101, 157, 159, 103), (103, 159, 158, 102), (102, 158, 156, 100), (161, 169, 171, 163), (163, 171, 170, 162), (162, 170, 168, 160), (173, 165, 167, 175), (175, 167, 166, 174), (174, 166, 164, 172), (169, 177, 179, 171), (171, 179, 178, 170), (170, 178, 176, 168), (181, 173, 175, 183), (183, 175, 174, 182), (182, 174, 172, 180), (177, 185, 187, 179), (179, 187, 186, 178), (178, 186, 184, 176), (189, 181, 183, 191), (191, 183, 182, 190), (190, 182, 180, 188), (185, 193, 195, 187), (187, 195, 194, 186), (186, 194, 192, 184), (197, 189, 191, 199), (199, 191, 190, 198), (198, 190, 188, 196), (193, 201, 203, 195), (195, 203, 202, 194), (194, 202, 200, 192), (205, 197, 199, 207), (207, 199, 198, 206), (206, 198, 196, 204), (201, 209, 211, 203), (203, 211, 210, 202), (202, 210, 208, 200), (213, 205, 207, 215), (215, 207, 206, 214), (214, 206, 204, 212), (209, 217, 219, 211), (211, 219, 218, 210), (210, 218, 216, 208), (221, 213, 215, 223), (223, 215, 214, 222), (222, 214, 212, 220), (217, 161, 163, 219), (219, 163, 162, 218), (218, 162, 160, 216), (165, 221, 223, 167), (167, 223, 222, 166), (166, 222, 220, 164), (24, 72, 48, 0)])
me_door_round.polygons.foreach_set('use_smooth', [True] * 214)
_uv = me_door_round.uv_layers.new(name='UVMap')
_uv.uv.foreach_set('vector', [0.3787, 0.7583, 0.6213, 0.7583, 0.6213, 0.9917, 0.3787, 0.9917, 0.3787, 0.5239, 0.6213, 0.5239, 0.6213, 0.7261, 0.3787, 0.7261, 0.75, 0.3958, 0.8531, 0.3531, 0.8958, 0.25, 0.8531, 0.1469, 0.75, 0.1042, 0.6469, 0.1469, 0.6042, 0.25, 0.6469, 0.3531, 0.6333, 0.5239, 0.8667, 0.5239, 0.8667, 0.7261, 0.6333, 0.7261, 0.3787, 0.02393, 0.6213, 0.02393, 0.6213, 0.2261, 0.3787, 0.2261, 0.3787, 0.2583, 0.6213, 0.2583, 0.6213, 0.4917, 0.3787, 0.4917, 0.125, 0.5414, 0.125, 0.9586, 0.0, 0.9586, 0.0, 0.5414, 0.75, 0.5414, 0.75, 0.9586, 0.625, 0.9586, 0.625, 0.5414, 0.625, 0.5414, 0.625, 0.9586, 0.5, 0.9586, 0.5, 0.5414, 0.5, 0.5414, 0.5, 0.9586, 0.375, 0.9586, 0.375, 0.5414, 0.375, 0.5414, 0.375, 0.9586, 0.25, 0.9586, 0.25, 0.5414, 0.25, 0.5414, 0.25, 0.9586, 0.125, 0.9586, 0.125, 0.5414, 0.875, 0.5414, 0.875, 0.9586, 0.75, 0.9586, 0.75, 0.5414, 0.75, 0.3958, 0.8531, 0.3531, 0.8958, 0.25, 0.8531, 0.1469, 0.75, 0.1042, 0.6469, 0.1469, 0.6042, 0.25, 0.6469, 0.3531, 0.3531, 0.3531, 0.25, 0.3958, 0.1469, 0.3531, 0.1042, 0.25, 0.1469, 0.1469, 0.25, 0.1042, 0.3531, 0.1469, 0.3958, 0.25, 1.0, 0.5414, 1.0, 0.9586, 0.875, 0.9586, 0.875, 0.5414, 0.125, 0.5414, 0.125, 0.9586, 0.0, 0.9586, 0.0, 0.5414, 0.75, 0.5414, 0.75, 0.9586, 0.625, 0.9586, 0.625, 0.5414, 0.625, 0.5414, 0.625, 0.9586, 0.5, 0.9586, 0.5, 0.5414, 0.5, 0.5414, 0.5, 0.9586, 0.375, 0.9586, 0.375, 0.5414, 0.375, 0.5414, 0.375, 0.9586, 0.25, 0.9586, 0.25, 0.5414, 0.25, 0.5414, 0.25, 0.9586, 0.125, 0.9586, 0.125, 0.5414, 0.875, 0.5414, 0.875, 0.9586, 0.75, 0.9586, 0.75, 0.5414, 0.3531, 0.3531, 0.25, 0.3958, 0.1469, 0.3531, 0.1042, 0.25, 0.1469, 0.1469, 0.25, 0.1042, 0.3531, 0.1469, 0.3958, 0.25, 1.0, 0.5414, 1.0, 0.9586, 0.875, 0.9586, 0.875, 0.5414, 0.1333, 0.7261, 0.1333, 0.738, 0.1293, 0.7375, 0.1292, 0.7261, 0.1333, 0.738, 0.1333, 0.75, 0.1293, 0.75, 0.1293, 0.7375, 0.3787, 0.9917, 0.3787, 1.0, 0.375, 0.9957, 0.375, 0.9917, 0.3787, 0.0, 0.3787, 0.01198, 0.375, 0.01249, 0.375, 0.0, 0.3787, 0.02393, 0.375, 0.02393, 0.375, 0.01249, 0.3787, 0.01198, 0.125, 0.7261, 0.1292, 0.7261, 0.1293, 0.7375, 0.125, 0.7375, 0.1293, 0.7375, 0.1293, 0.75, 0.125, 0.7375, 0.6213, 0.9917, 0.6231, 0.9917, 0.623, 1.0, 0.6213, 1.0, 0.6231, 0.9917, 0.625, 0.9917, 0.625, 1.0, 0.623, 1.0, 0.8667, 0.7261, 0.875, 0.7261, 0.875, 0.7375, 0.8667, 0.75, 0.625, 0.02393, 0.6231, 0.02393, 0.623, 0.01249, 0.625, 0.01249, 0.6213, 0.02393, 0.6213, 0.01198, 0.623, 0.01249, 0.6231, 0.02393, 0.6213, 0.01198, 0.6213, 0.0, 0.623, 0.0, 0.623, 0.01249, 0.623, 0.0, 0.625, 0.01249, 0.623, 0.01249, 0.1333, 0.5239, 0.1292, 0.5239, 0.1293, 0.5125, 0.1333, 0.512, 0.1292, 0.5239, 0.125, 0.5239, 0.125, 0.5125, 0.1293, 0.5125, 0.3787, 0.2261, 0.3787, 0.238, 0.375, 0.2375, 0.375, 0.2261, 0.3787, 0.238, 0.3787, 0.2542, 0.375, 0.2543, 0.375, 0.2375, 0.3787, 0.2583, 0.375, 0.2583, 0.375, 0.2543, 0.3787, 0.2542, 0.1333, 0.5, 0.1333, 0.512, 0.1293, 0.5125, 0.1293, 0.5, 0.1293, 0.5125, 0.125, 0.5125, 0.1293, 0.5, 0.8667, 0.5239, 0.8667, 0.5, 0.875, 0.5125, 0.875, 0.5239, 0.625, 0.2583, 0.6231, 0.2583, 0.623, 0.2543, 0.625, 0.25, 0.6213, 0.2583, 0.6213, 0.2542, 0.623, 0.2543, 0.6231, 0.2583, 0.6213, 0.2542, 0.6213, 0.238, 0.623, 0.2375, 0.623, 0.2543, 0.6213, 0.2261, 0.6231, 0.2261, 0.623, 0.2375, 0.6213, 0.238, 0.6231, 0.2261, 0.625, 0.2261, 0.625, 0.2375, 0.623, 0.2375, 0.625, 0.2375, 0.623, 0.2437, 0.623, 0.2375, 0.3667, 0.7261, 0.3708, 0.7261, 0.3707, 0.7375, 0.3667, 0.738, 0.3708, 0.7261, 0.3769, 0.7261, 0.377, 0.7375, 0.3707, 0.7375, 0.3787, 0.7261, 0.3787, 0.738, 0.377, 0.7375, 0.3769, 0.7261, 0.3787, 0.738, 0.3787, 0.7542, 0.375, 0.7543, 0.377, 0.7375, 0.3787, 0.7583, 0.375, 0.7583, 0.375, 0.7543, 0.3787, 0.7542, 0.3667, 0.75, 0.3667, 0.738, 0.3707, 0.7375, 0.3707, 0.75, 0.3707, 0.7375, 0.3728, 0.7375, 0.3707, 0.75, 0.6333, 0.7261, 0.6333, 0.75, 0.6293, 0.75, 0.6292, 0.7261, 0.625, 0.7583, 0.6231, 0.7583, 0.623, 0.7543, 0.625, 0.7543, 0.6213, 0.7583, 0.6213, 0.7542, 0.623, 0.7543, 0.6231, 0.7583, 0.6213, 0.7542, 0.6213, 0.738, 0.623, 0.7375, 0.623, 0.7543, 0.6213, 0.7261, 0.6231, 0.7261, 0.623, 0.7375, 0.6213, 0.738, 0.6231, 0.7261, 0.6292, 0.7261, 0.6293, 0.75, 0.623, 0.7375, 0.625, 0.7543, 0.623, 0.7543, 0.623, 0.7522, 0.3667, 0.5239, 0.3667, 0.512, 0.3707, 0.5125, 0.3708, 0.5239, 0.3667, 0.512, 0.3667, 0.5, 0.3707, 0.5, 0.3707, 0.5125, 0.3787, 0.4917, 0.3787, 0.4958, 0.375, 0.4957, 0.375, 0.4917, 0.3787, 0.4958, 0.3787, 0.512, 0.377, 0.5125, 0.375, 0.4957, 0.3787, 0.5239, 0.3769, 0.5239, 0.377, 0.5125, 0.3787, 0.512, 0.3769, 0.5239, 0.3708, 0.5239, 0.3707, 0.5125, 0.377, 0.5125, 0.3707, 0.5125, 0.3707, 0.5, 0.3728, 0.5125, 0.6333, 0.5239, 0.6292, 0.5239, 0.6293, 0.5, 0.6333, 0.5, 0.6292, 0.5239, 0.6231, 0.5239, 0.623, 0.5125, 0.6293, 0.5, 0.6213, 0.5239, 0.6213, 0.512, 0.623, 0.5125, 0.6231, 0.5239, 0.6213, 0.512, 0.6213, 0.4958, 0.623, 0.4957, 0.623, 0.5125, 0.6213, 0.4917, 0.6231, 0.4917, 0.623, 0.4957, 0.6213, 0.4958, 0.6231, 0.4917, 0.625, 0.4917, 0.625, 0.4957, 0.623, 0.4957, 0.625, 0.4957, 0.623, 0.4978, 0.623, 0.4957, 0.1333, 0.5239, 0.1333, 0.7261, 0.1292, 0.7261, 0.1292, 0.5239, 0.1292, 0.5239, 0.1292, 0.7261, 0.125, 0.7261, 0.125, 0.5239, 0.375, 0.2261, 0.375, 0.02393, 0.3787, 0.02393, 0.3787, 0.2261, 0.3787, 0.9917, 0.6213, 0.9917, 0.6213, 1.0, 0.3787, 1.0, 0.3787, 0.0, 0.6213, 0.0, 0.6213, 0.01198, 0.3787, 0.01198, 0.3787, 0.01198, 0.6213, 0.01198, 0.6213, 0.02393, 0.3787, 0.02393, 0.8667, 0.7261, 0.8667, 0.5239, 0.875, 0.5239, 0.875, 0.7261, 0.625, 0.02393, 0.625, 0.2261, 0.6231, 0.2261, 0.6231, 0.02393, 0.6231, 0.02393, 0.6231, 0.2261, 0.6213, 0.2261, 0.6213, 0.02393, 0.6213, 0.2583, 0.3787, 0.2583, 0.3787, 0.2542, 0.6213, 0.2542, 0.6213, 0.2542, 0.3787, 0.2542, 0.3787, 0.238, 0.6213, 0.238, 0.6213, 0.238, 0.3787, 0.238, 0.3787, 0.2261, 0.6213, 0.2261, 0.3667, 0.5239, 0.1333, 0.5239, 0.1333, 0.512, 0.3667, 0.512, 0.3667, 0.512, 0.1333, 0.512, 0.1333, 0.5, 0.3667, 0.5, 0.375, 0.4917, 0.375, 0.2583, 0.3787, 0.2583, 0.3787, 0.4917, 0.8667, 0.5239, 0.6333, 0.5239, 0.6333, 0.5, 0.8667, 0.5, 0.625, 0.2583, 0.625, 0.4917, 0.6231, 0.4917, 0.6231, 0.2583, 0.6231, 0.2583, 0.6231, 0.4917, 0.6213, 0.4917, 0.6213, 0.2583, 0.6213, 0.5239, 0.3787, 0.5239, 0.3787, 0.512, 0.6213, 0.512, 0.6213, 0.512, 0.3787, 0.512, 0.3787, 0.4958, 0.6213, 0.4958, 0.6213, 0.4958, 0.3787, 0.4958, 0.3787, 0.4917, 0.6213, 0.4917, 0.3667, 0.7261, 0.3667, 0.5239, 0.3708, 0.5239, 0.3708, 0.7261, 0.3708, 0.7261, 0.3708, 0.5239, 0.3769, 0.5239, 0.3769, 0.7261, 0.3769, 0.7261, 0.3769, 0.5239, 0.3787, 0.5239, 0.3787, 0.7261, 0.6333, 0.5239, 0.6333, 0.7261, 0.6292, 0.7261, 0.6292, 0.5239, 0.6292, 0.5239, 0.6292, 0.7261, 0.6231, 0.7261, 0.6231, 0.5239, 0.6231, 0.5239, 0.6231, 0.7261, 0.6213, 0.7261, 0.6213, 0.5239, 0.6213, 0.7583, 0.3787, 0.7583, 0.3787, 0.7542, 0.6213, 0.7542, 0.6213, 0.7542, 0.3787, 0.7542, 0.3787, 0.738, 0.6213, 0.738, 0.6213, 0.738, 0.3787, 0.738, 0.3787, 0.7261, 0.6213, 0.7261, 0.1333, 0.7261, 0.3667, 0.7261, 0.3667, 0.738, 0.1333, 0.738, 0.1333, 0.738, 0.3667, 0.738, 0.3667, 0.75, 0.1333, 0.75, 0.375, 0.9917, 0.375, 0.7583, 0.3787, 0.7583, 0.3787, 0.9917, 0.6333, 0.7261, 0.8667, 0.7261, 0.8667, 0.75, 0.6333, 0.75, 0.625, 0.7583, 0.625, 0.9917, 0.6231, 0.9917, 0.6231, 0.7583, 0.6231, 0.7583, 0.6231, 0.9917, 0.6213, 0.9917, 0.6213, 0.7583, 1.0, 0.5414, 0.875, 0.5414, 0.8783, 0.5207, 0.9967, 0.5207, 0.9967, 0.5207, 0.8783, 0.5207, 0.8873, 0.5, 0.9877, 0.5, 0.7667, 0.4831, 0.903, 0.4266, 0.8531, 0.3531, 0.75, 0.3958, 0.875, 0.9586, 1.0, 0.9586, 0.9967, 0.9793, 0.8783, 0.9793, 0.8783, 0.9793, 0.9967, 0.9793, 0.9877, 1.0, 0.8873, 1.0, 0.403, 0.4266, 0.2667, 0.4831, 0.25, 0.3958, 0.3531, 0.3531, 0.875, 0.5414, 0.75, 0.5414, 0.7533, 0.5207, 0.8717, 0.5207, 0.8717, 0.5207, 0.7533, 0.5207, 0.7623, 0.5, 0.8627, 0.5, 0.9266, 0.403, 0.9831, 0.2667, 0.8958, 0.25, 0.8531, 0.3531, 0.75, 0.9586, 0.875, 0.9586, 0.8717, 0.9793, 0.7533, 0.9793, 0.7533, 0.9793, 0.8717, 0.9793, 0.8627, 1.0, 0.7623, 1.0, 0.4831, 0.2667, 0.4266, 0.403, 0.3531, 0.3531, 0.3958, 0.25, 0.75, 0.5414, 0.625, 0.5414, 0.6283, 0.5207, 0.7467, 0.5207, 0.7467, 0.5207, 0.6283, 0.5207, 0.6373, 0.5, 0.7377, 0.5, 0.9831, 0.2333, 0.9266, 0.09695, 0.8531, 0.1469, 0.8958, 0.25, 0.625, 0.9586, 0.75, 0.9586, 0.7467, 0.9793, 0.6283, 0.9793, 0.6283, 0.9793, 0.7467, 0.9793, 0.7377, 1.0, 0.6373, 1.0, 0.4266, 0.09695, 0.4831, 0.2333, 0.3958, 0.25, 0.3531, 0.1469, 0.625, 0.5414, 0.5, 0.5414, 0.5033, 0.5207, 0.6217, 0.5207, 0.6217, 0.5207, 0.5033, 0.5207, 0.5123, 0.5, 0.6127, 0.5, 0.903, 0.07339, 0.7667, 0.0169, 0.75, 0.1042, 0.8531, 0.1469, 0.5, 0.9586, 0.625, 0.9586, 0.6217, 0.9793, 0.5033, 0.9793, 0.5033, 0.9793, 0.6217, 0.9793, 0.6127, 1.0, 0.5123, 1.0, 0.2667, 0.0169, 0.403, 0.07339, 0.3531, 0.1469, 0.25, 0.1042, 0.5, 0.5414, 0.375, 0.5414, 0.3783, 0.5207, 0.4967, 0.5207, 0.4967, 0.5207, 0.3783, 0.5207, 0.3873, 0.5, 0.4877, 0.5, 0.7333, 0.0169, 0.597, 0.07339, 0.6469, 0.1469, 0.75, 0.1042, 0.375, 0.9586, 0.5, 0.9586, 0.4967, 0.9793, 0.3783, 0.9793, 0.3783, 0.9793, 0.4967, 0.9793, 0.4877, 1.0, 0.3873, 1.0, 0.09695, 0.07339, 0.2333, 0.0169, 0.25, 0.1042, 0.1469, 0.1469, 0.375, 0.5414, 0.25, 0.5414, 0.2533, 0.5207, 0.3717, 0.5207, 0.3717, 0.5207, 0.2533, 0.5207, 0.2623, 0.5, 0.3627, 0.5, 0.5734, 0.09695, 0.5169, 0.2333, 0.6042, 0.25, 0.6469, 0.1469, 0.25, 0.9586, 0.375, 0.9586, 0.3717, 0.9793, 0.2533, 0.9793, 0.2533, 0.9793, 0.3717, 0.9793, 0.3627, 1.0, 0.2623, 1.0, 0.0169, 0.2333, 0.07339, 0.09695, 0.1469, 0.1469, 0.1042, 0.25, 0.25, 0.5414, 0.125, 0.5414, 0.1283, 0.5207, 0.2467, 0.5207, 0.2467, 0.5207, 0.1283, 0.5207, 0.1373, 0.5, 0.2377, 0.5, 0.5169, 0.2667, 0.5734, 0.403, 0.6469, 0.3531, 0.6042, 0.25, 0.125, 0.9586, 0.25, 0.9586, 0.2467, 0.9793, 0.1283, 0.9793, 0.1283, 0.9793, 0.2467, 0.9793, 0.2377, 1.0, 0.1373, 1.0, 0.07339, 0.403, 0.0169, 0.2667, 0.1042, 0.25, 0.1469, 0.3531, 0.125, 0.5414, 0.0, 0.5414, 0.003288, 0.5207, 0.1217, 0.5207, 0.1217, 0.5207, 0.003288, 0.5207, 0.01227, 0.5, 0.1127, 0.5, 0.597, 0.4266, 0.7333, 0.4831, 0.75, 0.3958, 0.6469, 0.3531, 0.0, 0.9586, 0.125, 0.9586, 0.1217, 0.9793, 0.003288, 0.9793, 0.003288, 0.9793, 0.1217, 0.9793, 0.1127, 1.0, 0.01227, 1.0, 0.2333, 0.4831, 0.09695, 0.4266, 0.1469, 0.3531, 0.25, 0.3958, 1.0, 0.5414, 0.875, 0.5414, 0.8783, 0.5207, 0.9967, 0.5207, 0.9967, 0.5207, 0.8783, 0.5207, 0.8873, 0.5, 0.9877, 0.5, 0.7667, 0.4831, 0.903, 0.4266, 0.8531, 0.3531, 0.75, 0.3958, 0.875, 0.9586, 1.0, 0.9586, 0.9967, 0.9793, 0.8783, 0.9793, 0.8783, 0.9793, 0.9967, 0.9793, 0.9877, 1.0, 0.8873, 1.0, 0.403, 0.4266, 0.2667, 0.4831, 0.25, 0.3958, 0.3531, 0.3531, 0.875, 0.5414, 0.75, 0.5414, 0.7533, 0.5207, 0.8717, 0.5207, 0.8717, 0.5207, 0.7533, 0.5207, 0.7623, 0.5, 0.8627, 0.5, 0.9266, 0.403, 0.9831, 0.2667, 0.8958, 0.25, 0.8531, 0.3531, 0.75, 0.9586, 0.875, 0.9586, 0.8717, 0.9793, 0.7533, 0.9793, 0.7533, 0.9793, 0.8717, 0.9793, 0.8627, 1.0, 0.7623, 1.0, 0.4831, 0.2667, 0.4266, 0.403, 0.3531, 0.3531, 0.3958, 0.25, 0.75, 0.5414, 0.625, 0.5414, 0.6283, 0.5207, 0.7467, 0.5207, 0.7467, 0.5207, 0.6283, 0.5207, 0.6373, 0.5, 0.7377, 0.5, 0.9831, 0.2333, 0.9266, 0.09695, 0.8531, 0.1469, 0.8958, 0.25, 0.625, 0.9586, 0.75, 0.9586, 0.7467, 0.9793, 0.6283, 0.9793, 0.6283, 0.9793, 0.7467, 0.9793, 0.7377, 1.0, 0.6373, 1.0, 0.4266, 0.09695, 0.4831, 0.2333, 0.3958, 0.25, 0.3531, 0.1469, 0.625, 0.5414, 0.5, 0.5414, 0.5033, 0.5207, 0.6217, 0.5207, 0.6217, 0.5207, 0.5033, 0.5207, 0.5123, 0.5, 0.6127, 0.5, 0.903, 0.07339, 0.7667, 0.0169, 0.75, 0.1042, 0.8531, 0.1469, 0.5, 0.9586, 0.625, 0.9586, 0.6217, 0.9793, 0.5033, 0.9793, 0.5033, 0.9793, 0.6217, 0.9793, 0.6127, 1.0, 0.5123, 1.0, 0.2667, 0.0169, 0.403, 0.07339, 0.3531, 0.1469, 0.25, 0.1042, 0.5, 0.5414, 0.375, 0.5414, 0.3783, 0.5207, 0.4967, 0.5207, 0.4967, 0.5207, 0.3783, 0.5207, 0.3873, 0.5, 0.4877, 0.5, 0.7333, 0.0169, 0.597, 0.07339, 0.6469, 0.1469, 0.75, 0.1042, 0.375, 0.9586, 0.5, 0.9586, 0.4967, 0.9793, 0.3783, 0.9793, 0.3783, 0.9793, 0.4967, 0.9793, 0.4877, 1.0, 0.3873, 1.0, 0.09695, 0.07339, 0.2333, 0.0169, 0.25, 0.1042, 0.1469, 0.1469, 0.375, 0.5414, 0.25, 0.5414, 0.2533, 0.5207, 0.3717, 0.5207, 0.3717, 0.5207, 0.2533, 0.5207, 0.2623, 0.5, 0.3627, 0.5, 0.5734, 0.09695, 0.5169, 0.2333, 0.6042, 0.25, 0.6469, 0.1469, 0.25, 0.9586, 0.375, 0.9586, 0.3717, 0.9793, 0.2533, 0.9793, 0.2533, 0.9793, 0.3717, 0.9793, 0.3627, 1.0, 0.2623, 1.0, 0.0169, 0.2333, 0.07339, 0.09695, 0.1469, 0.1469, 0.1042, 0.25, 0.25, 0.5414, 0.125, 0.5414, 0.1283, 0.5207, 0.2467, 0.5207, 0.2467, 0.5207, 0.1283, 0.5207, 0.1373, 0.5, 0.2377, 0.5, 0.5169, 0.2667, 0.5734, 0.403, 0.6469, 0.3531, 0.6042, 0.25, 0.125, 0.9586, 0.25, 0.9586, 0.2467, 0.9793, 0.1283, 0.9793, 0.1283, 0.9793, 0.2467, 0.9793, 0.2377, 1.0, 0.1373, 1.0, 0.07339, 0.403, 0.0169, 0.2667, 0.1042, 0.25, 0.1469, 0.3531, 0.125, 0.5414, 0.0, 0.5414, 0.003288, 0.5207, 0.1217, 0.5207, 0.1217, 0.5207, 0.003288, 0.5207, 0.01227, 0.5, 0.1127, 0.5, 0.597, 0.4266, 0.7333, 0.4831, 0.75, 0.3958, 0.6469, 0.3531, 0.0, 0.9586, 0.125, 0.9586, 0.1217, 0.9793, 0.003288, 0.9793, 0.003288, 0.9793, 0.1217, 0.9793, 0.1127, 1.0, 0.01227, 1.0, 0.2333, 0.4831, 0.09695, 0.4266, 0.1469, 0.3531, 0.25, 0.3958, 0.1333, 0.5239, 0.3667, 0.5239, 0.3667, 0.7261, 0.1333, 0.7261])
me_door_round.update()

# ---- objects
ob_room_floor_round = bpy.data.objects.new('Room Floor Round', me_room_floor_round)
ob_room_floor_flat = bpy.data.objects.new('Room Floor Flat', me_room_floor_flat)
ob_wall_door_flat = bpy.data.objects.new('Wall Door Flat', me_wall_door_flat)
ob_wall_door_round = bpy.data.objects.new('Wall Door Round', me_wall_door_round)
ob_wall_flat = bpy.data.objects.new('Wall Flat', me_wall_flat)
ob_wall_round = bpy.data.objects.new('Wall Round', me_wall_round)
ob_door_flat = bpy.data.objects.new('Door Flat', me_door_flat)
ob_door_round = bpy.data.objects.new('Door Round', me_door_round)

# ---- transforms, parenting, visibility, modifiers, constraints
ob_room_floor_round.location = (0.0, 0.0, 0.0)
ob_room_floor_flat.location = (0.0, 0.0, 0.0)
ob_wall_door_flat.location = (0.0, 0.0, 0.0)
ob_wall_door_round.location = (0.0, 0.0, 0.0)
_m = ob_wall_door_round.modifiers.new('Auto Smooth', 'NODES')
_m.node_group = ng_auto_smooth
_gi = [s.identifier for s in ng_auto_smooth.interface.items_tree if s.item_type == 'SOCKET' and s.in_out == 'INPUT']
_m[_gi[1]] = 1.047  # Angle
ob_wall_flat.location = (0.0, 0.0, 0.0)
ob_wall_round.location = (0.0, 0.0, 0.0)
_m = ob_wall_round.modifiers.new('Auto Smooth', 'NODES')
_m.node_group = ng_auto_smooth
_gi = [s.identifier for s in ng_auto_smooth.interface.items_tree if s.item_type == 'SOCKET' and s.in_out == 'INPUT']
_m[_gi[1]] = 1.047  # Angle
ob_door_flat.location = (0.0, 0.0, 0.0)
ob_door_round.location = (0.0, 0.0, 0.0)

# ---- collection membership
col_room_floors.objects.link(ob_room_floor_round)
col_room_floors.objects.link(ob_room_floor_flat)
col_walls.objects.link(ob_wall_door_flat)
col_walls.objects.link(ob_wall_door_round)
col_walls.objects.link(ob_wall_flat)
col_walls.objects.link(ob_wall_round)
col_doors.objects.link(ob_door_flat)
col_doors.objects.link(ob_door_round)

# ---- scene / render settings (as saved in the file)
scene.frame_start = 1; scene.frame_end = 250; scene.frame_set(1)
scene.render.engine = 'BLENDER_EEVEE_NEXT'
scene.cycles.sampling_pattern = 'TABULATED_SOBOL'
scene.cycles.use_light_tree = False
scene.view_settings.view_transform = 'Filmic'
bpy.context.view_layer.update()

# ---- added for rendering (the .blend has no active camera and no usable light): camera, sun
cam_auto = bpy.data.cameras.new('AutoCamera')
cam_auto.lens = 50.0
cam_auto.sensor_width = 36.0
cam_auto.clip_end = 1000.0
ob_auto_camera = bpy.data.objects.new('AutoCamera', cam_auto)
scene.collection.objects.link(ob_auto_camera)
ob_auto_camera.location = (15.6196, -18.7435, 14.4957)
ob_auto_camera.rotation_euler = (1.09748, -7.21219e-08, 0.694738)
scene.camera = ob_auto_camera
light_auto_sun = bpy.data.lights.new('AutoSun', 'SUN')
light_auto_sun.energy = 3.0
light_auto_sun.angle = 0.0523599
ob_auto_sun = bpy.data.objects.new('AutoSun', light_auto_sun)
scene.collection.objects.link(ob_auto_sun)
ob_auto_sun.rotation_euler = (0.872665, 0.174533, 0.523599)
bpy.context.view_layer.update()

